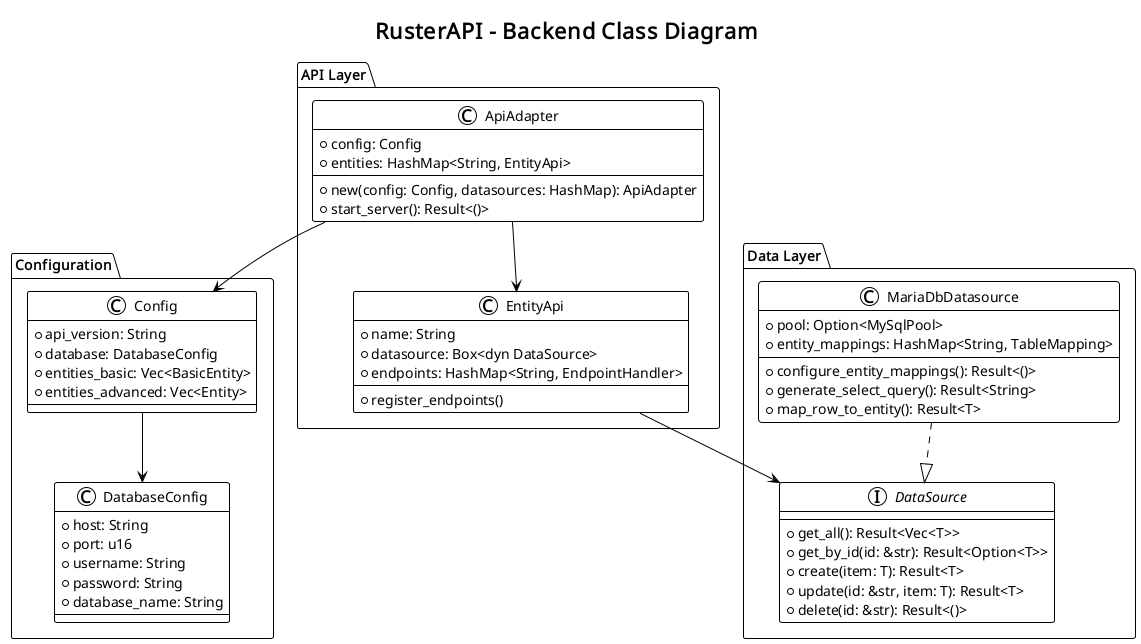

The diagram above was rendered by PlantUML. Its source (embedded in the PNG):
@startuml
!theme plain
title RusterAPI - Backend Class Diagram

package "API Layer" {
    class ApiAdapter {
        +config: Config
        +entities: HashMap<String, EntityApi>
        +new(config: Config, datasources: HashMap): ApiAdapter
        +start_server(): Result<()>
    }
    
    class EntityApi {
        +name: String
        +datasource: Box<dyn DataSource>
        +endpoints: HashMap<String, EndpointHandler>
        +register_endpoints()
    }
}

package "Data Layer" {
    interface DataSource {
        +get_all(): Result<Vec<T>>
        +get_by_id(id: &str): Result<Option<T>>
        +create(item: T): Result<T>
        +update(id: &str, item: T): Result<T>
        +delete(id: &str): Result<()>
    }
    
    class MariaDbDatasource {
        +pool: Option<MySqlPool>
        +entity_mappings: HashMap<String, TableMapping>
        +configure_entity_mappings(): Result<()>
        +generate_select_query(): Result<String>
        +map_row_to_entity(): Result<T>
    }
}

package "Configuration" {
    class Config {
        +api_version: String
        +database: DatabaseConfig
        +entities_basic: Vec<BasicEntity>
        +entities_advanced: Vec<Entity>
    }
    
    class DatabaseConfig {
        +host: String
        +port: u16
        +username: String
        +password: String
        +database_name: String
    }
}

ApiAdapter --> EntityApi
EntityApi --> DataSource
MariaDbDatasource ..|> DataSource
ApiAdapter --> Config
Config --> DatabaseConfig
@enduml